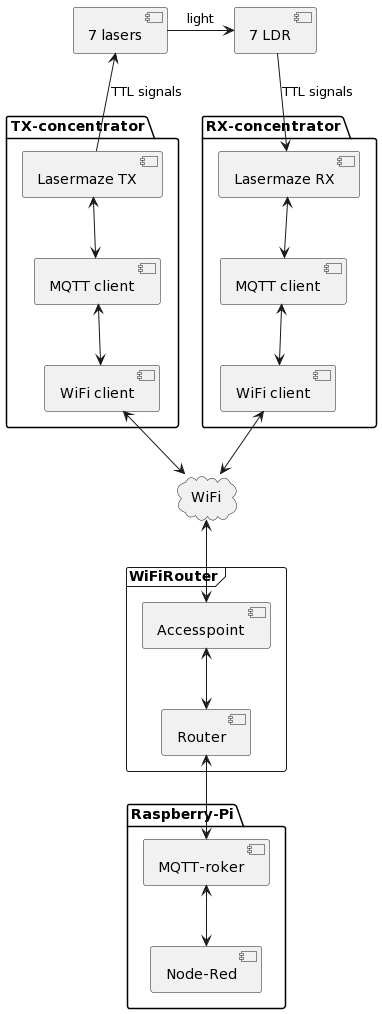

The diagram above was rendered by PlantUML. Its source (embedded in the PNG):
@startuml
cloud WiFi
component [7 lasers] as lasers
component [7 LDR] as ldr

folder TX-concentrator{
  component [Lasermaze TX] as tx1
  component [MQTT client] as mqttClient_tx1
  component [WiFi client] as wifi_tx1
}
lasers <--tx1 : TTL signals
tx1 <--> mqttClient_tx1
mqttClient_tx1 <--> wifi_tx1
wifi_tx1 <--> WiFi

folder RX-concentrator{
  component [Lasermaze RX] as rx1
  component [MQTT client] as mqttClient_rx1
  component [WiFi client] as wifi_rx1
}
ldr --> rx1 : TTL signals
rx1 <--> mqttClient_rx1
mqttClient_rx1 <--> wifi_rx1
wifi_rx1 <--> WiFi

lasers -> ldr : light

frame WiFiRouter {
  component  Accesspoint
  component Router
  
}
WiFi <--> Accesspoint
Accesspoint <--> Router

folder Raspberry-Pi{
  component [MQTT-roker] as mosquitto
  component [Node-Red] as NodeRed
}
Router <--> mosquitto
mosquitto <--> NodeRed
@enduml